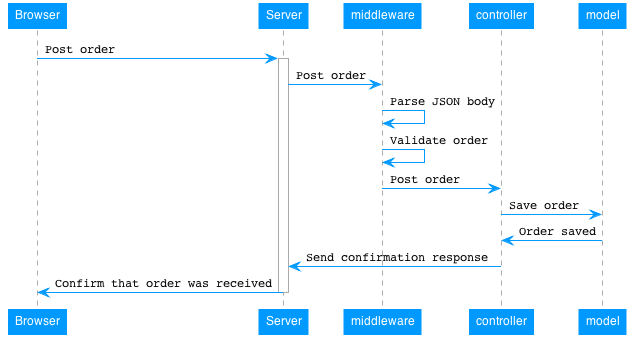

The diagram above was rendered by PlantUML. Its source (embedded in the PNG):
@startuml
skinparam defaultFontName Helvetica
skinparam shadowing false

skinparam Sequence {
	Arrow {
		Color     #0099FF
		FontName  Courier
		FontSize  12
		FontColor #000000
	}
	
	Box {
		BorderColor      #F3F3F3
		BackgroundColor  #F3F3F3
		FontSize         12
	}
	
	Group {
		BorderColor     #D9D9D9
		BackgroundColor #D9D9D9
	}
	
	LifeLineBorderColor #AAAAAA
	
	Participant {
		BackgroundColor #0099FF
		BorderColor     #0099FF
		FontColor       #FFFFFF
		FontSize        12
	}
}

Browser -> Server: Post order
activate Server
Server -> middleware: Post order
middleware -> middleware: Parse JSON body
middleware -> middleware: Validate order
middleware -> controller: Post order
controller -> model: Save order
model -> controller: Order saved
controller -> Server: Send confirmation response
Server -> Browser: Confirm that order was received
deactivate Server
@enduml